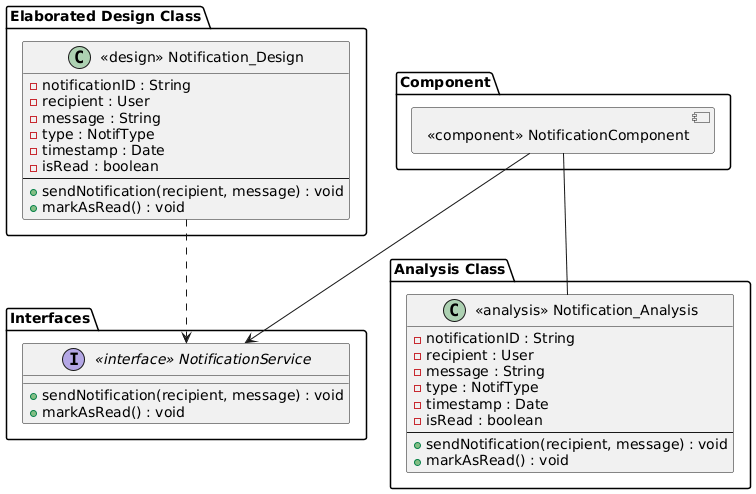

The diagram above was rendered by PlantUML. Its source (embedded in the PNG):
@startuml
allowmixing

package "Interfaces" {
    interface "<<interface>> NotificationService" {
        + sendNotification(recipient, message) : void
        + markAsRead() : void
    }
}

package "Elaborated Design Class" {
    class "<<design>> Notification_Design" {
        - notificationID : String
        - recipient : User
        - message : String
        - type : NotifType
        - timestamp : Date
        - isRead : boolean
        --
        + sendNotification(recipient, message) : void
        + markAsRead() : void
    }
}

"<<design>> Notification_Design" ..> "<<interface>> NotificationService"

package "Component" {
    component "<<component>> NotificationComponent"
}

"<<component>> NotificationComponent" --> "<<interface>> NotificationService"

package "Analysis Class" {
    class "<<analysis>> Notification_Analysis" {
        - notificationID : String
        - recipient : User
        - message : String
        - type : NotifType
        - timestamp : Date
        - isRead : boolean
        --
        + sendNotification(recipient, message) : void
        + markAsRead() : void
    }
}

"<<component>> NotificationComponent" -- "<<analysis>> Notification_Analysis"
@enduml